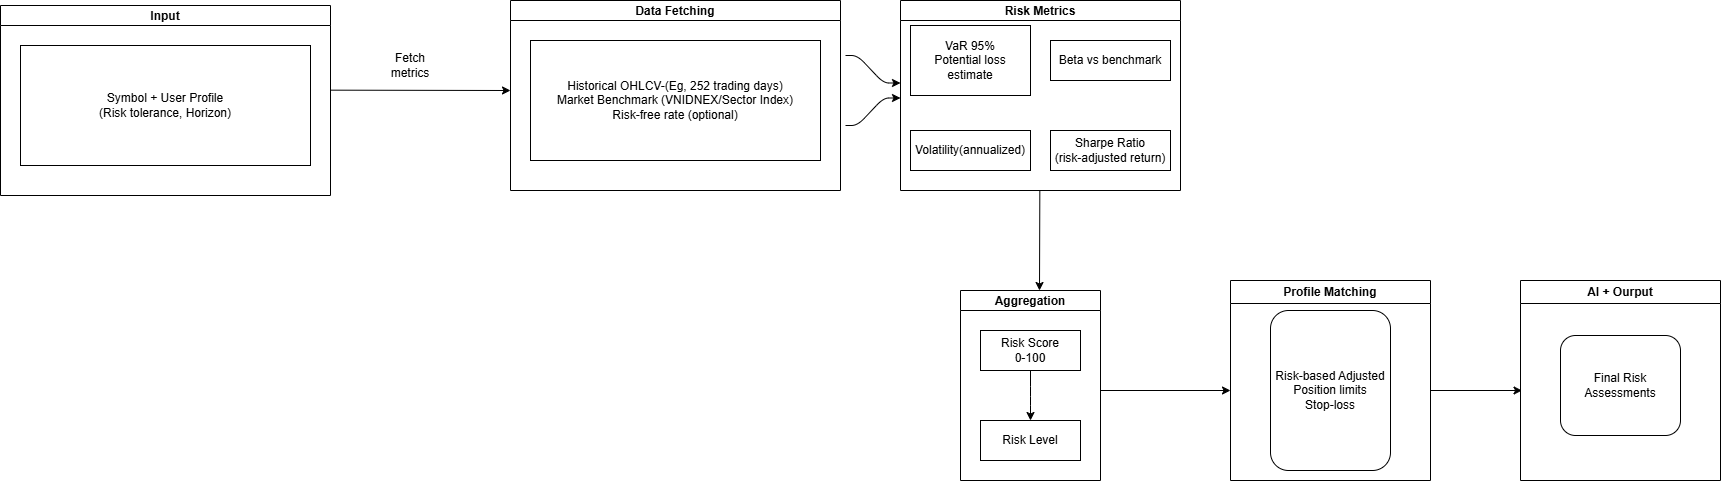

The diagram above was exported from draw.io. Its source (the exported page's mxGraphModel, read from the mxfile embedded in the PNG):
<mxGraphModel dx="2073" dy="1534" grid="1" gridSize="10" guides="1" tooltips="1" connect="1" arrows="1" fold="1" page="1" pageScale="1" pageWidth="850" pageHeight="1100" math="0" shadow="0">
  <root>
    <mxCell id="0" />
    <mxCell id="1" parent="0" />
    <mxCell id="CXEEDWeAZttbjGmWBMaf-13" edge="1" parent="1" style="html=1;rounded=1;curved=0;sourcePerimeterSpacing=0;targetPerimeterSpacing=0;startSize=6;endSize=6;noEdgeStyle=1;orthogonal=1;" value="">
      <mxGeometry relative="1" as="geometry">
        <Array as="points">
          <mxPoint x="727" y="185" />
          <mxPoint x="753" y="212.5" />
        </Array>
        <mxPoint x="715" y="185" as="sourcePoint" />
        <mxPoint x="770" y="212.5" as="targetPoint" />
      </mxGeometry>
    </mxCell>
    <mxCell id="CXEEDWeAZttbjGmWBMaf-14" edge="1" parent="1" style="html=1;rounded=1;curved=0;sourcePerimeterSpacing=0;targetPerimeterSpacing=0;startSize=6;endSize=6;noEdgeStyle=1;orthogonal=1;" value="">
      <mxGeometry relative="1" as="geometry">
        <Array as="points">
          <mxPoint x="727" y="255" />
          <mxPoint x="753" y="227.5" />
        </Array>
        <mxPoint x="715" y="255" as="sourcePoint" />
        <mxPoint x="770" y="227.5" as="targetPoint" />
      </mxGeometry>
    </mxCell>
    <mxCell id="CXEEDWeAZttbjGmWBMaf-28" edge="1" parent="1" style="endArrow=classic;html=1;rounded=0;" value="">
      <mxGeometry height="50" relative="1" width="50" as="geometry">
        <mxPoint x="200" y="219.66000000000003" as="sourcePoint" />
        <mxPoint x="380" y="220" as="targetPoint" />
      </mxGeometry>
    </mxCell>
    <mxCell id="CXEEDWeAZttbjGmWBMaf-33" parent="1" style="swimlane;startSize=20;horizontal=1;childLayout=treeLayout;horizontalTree=0;sortEdges=1;resizable=0;containerType=tree;fontSize=12;" value="Data Fetching" vertex="1">
      <mxGeometry height="190" width="330" x="380" y="130" as="geometry" />
    </mxCell>
    <mxCell id="CXEEDWeAZttbjGmWBMaf-34" parent="CXEEDWeAZttbjGmWBMaf-33" style="whiteSpace=wrap;html=1;" value="Historical OHLCV-(Eg, 252 trading days)&lt;div&gt;Market Benchmark (VNIDNEX/Sector Index)&lt;/div&gt;&lt;div&gt;Risk-free rate (optional)&lt;/div&gt;" vertex="1">
      <mxGeometry height="120" width="290" x="20" y="40" as="geometry" />
    </mxCell>
    <mxCell id="CXEEDWeAZttbjGmWBMaf-39" parent="1" style="text;html=1;whiteSpace=wrap;strokeColor=none;fillColor=none;align=center;verticalAlign=middle;rounded=0;" value="Fetch metrics" vertex="1">
      <mxGeometry height="30" width="60" x="250" y="180" as="geometry" />
    </mxCell>
    <mxCell id="CXEEDWeAZttbjGmWBMaf-54" parent="1" style="swimlane;startSize=20;horizontal=1;childLayout=treeLayout;horizontalTree=0;sortEdges=1;resizable=0;containerType=tree;fontSize=12;" value="Aggregation" vertex="1">
      <mxGeometry height="190" width="140" x="830" y="420" as="geometry" />
    </mxCell>
    <mxCell id="CXEEDWeAZttbjGmWBMaf-55" parent="CXEEDWeAZttbjGmWBMaf-54" style="whiteSpace=wrap;html=1;" value="Risk Score&lt;div&gt;0-100&lt;/div&gt;" vertex="1">
      <mxGeometry height="40" width="100" x="20" y="40" as="geometry" />
    </mxCell>
    <mxCell id="CXEEDWeAZttbjGmWBMaf-58" parent="CXEEDWeAZttbjGmWBMaf-54" style="whiteSpace=wrap;html=1;" value="Risk Level" vertex="1">
      <mxGeometry height="40" width="100" x="20" y="130" as="geometry" />
    </mxCell>
    <mxCell id="CXEEDWeAZttbjGmWBMaf-59" edge="1" parent="CXEEDWeAZttbjGmWBMaf-54" source="CXEEDWeAZttbjGmWBMaf-55" style="edgeStyle=elbowEdgeStyle;elbow=vertical;html=1;rounded=1;curved=0;sourcePerimeterSpacing=0;targetPerimeterSpacing=0;startSize=6;endSize=6;" target="CXEEDWeAZttbjGmWBMaf-58" value="">
      <mxGeometry relative="1" as="geometry" />
    </mxCell>
    <mxCell id="CXEEDWeAZttbjGmWBMaf-62" parent="1" style="swimlane;whiteSpace=wrap;html=1;" value="Profile Matching" vertex="1">
      <mxGeometry height="200" width="200" x="1100" y="410" as="geometry" />
    </mxCell>
    <mxCell id="CXEEDWeAZttbjGmWBMaf-63" parent="CXEEDWeAZttbjGmWBMaf-62" style="rounded=1;whiteSpace=wrap;html=1;" value="Risk-based Adjusted&lt;div&gt;Position limits&lt;/div&gt;&lt;div&gt;Stop-loss&lt;/div&gt;" vertex="1">
      <mxGeometry height="160" width="120" x="40" y="30" as="geometry" />
    </mxCell>
    <mxCell id="CXEEDWeAZttbjGmWBMaf-66" parent="1" style="swimlane;startSize=20;horizontal=1;childLayout=treeLayout;horizontalTree=0;sortEdges=1;resizable=0;containerType=tree;fontSize=12;" value="Input" vertex="1">
      <mxGeometry height="190" width="330" x="-130" y="135" as="geometry" />
    </mxCell>
    <mxCell id="CXEEDWeAZttbjGmWBMaf-67" parent="CXEEDWeAZttbjGmWBMaf-66" style="whiteSpace=wrap;html=1;" value="Symbol + User Profile&lt;div&gt;(Risk tolerance, Horizon)&lt;/div&gt;" vertex="1">
      <mxGeometry height="120" width="290" x="20" y="40" as="geometry" />
    </mxCell>
    <mxCell id="CXEEDWeAZttbjGmWBMaf-71" parent="1" style="swimlane;startSize=20;horizontal=1;childLayout=treeLayout;horizontalTree=0;sortEdges=1;resizable=0;containerType=tree;fontSize=12;" value="Risk Metrics" vertex="1">
      <mxGeometry height="190" width="280" x="770" y="130" as="geometry" />
    </mxCell>
    <mxCell id="CXEEDWeAZttbjGmWBMaf-45" parent="CXEEDWeAZttbjGmWBMaf-71" style="whiteSpace=wrap;html=1;" value="VaR 95%&lt;div&gt;Potential loss estimate&lt;/div&gt;" vertex="1">
      <mxGeometry height="70" width="120" x="10" y="25" as="geometry" />
    </mxCell>
    <mxCell id="CXEEDWeAZttbjGmWBMaf-70" parent="CXEEDWeAZttbjGmWBMaf-71" style="whiteSpace=wrap;html=1;align=center;" value="&lt;div&gt;Beta vs benchmark&lt;/div&gt;" vertex="1">
      <mxGeometry height="40" width="120" x="150" y="40" as="geometry" />
    </mxCell>
    <mxCell id="CXEEDWeAZttbjGmWBMaf-48" parent="CXEEDWeAZttbjGmWBMaf-71" style="whiteSpace=wrap;html=1;align=center;" value="&lt;div&gt;&lt;br&gt;&lt;/div&gt;Volatility(annualized)&lt;div&gt;&lt;br&gt;&lt;/div&gt;" vertex="1">
      <mxGeometry height="40" width="120" x="10" y="130" as="geometry" />
    </mxCell>
    <mxCell id="CXEEDWeAZttbjGmWBMaf-78" parent="CXEEDWeAZttbjGmWBMaf-71" style="whiteSpace=wrap;html=1;align=center;" value="&lt;div&gt;Sharpe Ratio&lt;/div&gt;&lt;div&gt;(risk-adjusted return)&lt;/div&gt;" vertex="1">
      <mxGeometry height="40" width="120" x="150" y="130" as="geometry" />
    </mxCell>
    <mxCell id="CXEEDWeAZttbjGmWBMaf-80" parent="1" style="swimlane;whiteSpace=wrap;html=1;" value="AI + Ourput" vertex="1">
      <mxGeometry height="200" width="200" x="1390" y="410" as="geometry" />
    </mxCell>
    <mxCell id="CXEEDWeAZttbjGmWBMaf-81" parent="CXEEDWeAZttbjGmWBMaf-80" style="rounded=1;whiteSpace=wrap;html=1;" value="Final Risk Assessments" vertex="1">
      <mxGeometry height="100" width="120" x="40" y="55" as="geometry" />
    </mxCell>
    <mxCell id="CXEEDWeAZttbjGmWBMaf-82" edge="1" parent="1" style="endArrow=classic;html=1;rounded=0;" value="">
      <mxGeometry height="50" relative="1" width="50" as="geometry">
        <mxPoint x="909.3299999999999" y="320" as="sourcePoint" />
        <mxPoint x="909" y="420" as="targetPoint" />
      </mxGeometry>
    </mxCell>
    <mxCell id="CXEEDWeAZttbjGmWBMaf-83" edge="1" parent="1" style="endArrow=classic;html=1;rounded=0;" value="">
      <mxGeometry height="50" relative="1" width="50" as="geometry">
        <mxPoint x="970" y="520" as="sourcePoint" />
        <mxPoint x="1100" y="520" as="targetPoint" />
      </mxGeometry>
    </mxCell>
    <mxCell id="CXEEDWeAZttbjGmWBMaf-84" edge="1" parent="1" style="endArrow=classic;html=1;rounded=0;" value="">
      <mxGeometry height="50" relative="1" width="50" as="geometry">
        <mxPoint x="1300" y="520" as="sourcePoint" />
        <mxPoint x="1391.5384615384614" y="520" as="targetPoint" />
      </mxGeometry>
    </mxCell>
  </root>
</mxGraphModel>